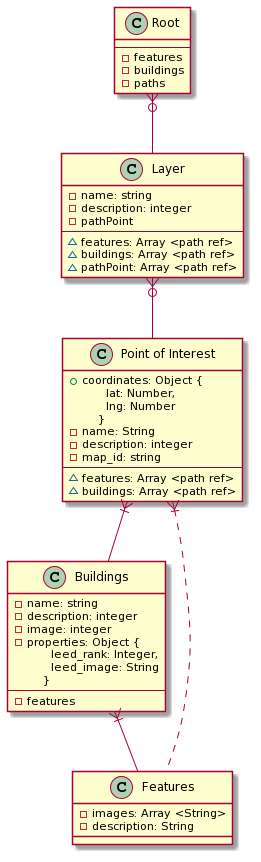

The diagram above was rendered by PlantUML. Its source (embedded in the PNG):
@startuml
class "Root" as root  {
  --
  - features
  - buildings
  - paths
}

class "Buildings" as buildings {
  - name: string
  - description: integer
  - image: integer
  - properties: Object {\n      leed_rank: Integer,\n      leed_image: String\n    }
  --
  - features
}

class "Features" as features {
  - images: Array <String>
  - description: String
}

class "Layer" as layer {
  - name: string
  - description: integer
  - pathPoint
  --
  ~ features: Array <path ref>
  ~ buildings: Array <path ref>
  ~ pathPoint: Array <path ref>
}

class "Point of Interest" as pointInterest {
  + coordinates: Object {\n      lat: Number,\n      lng: Number\n    }
 - name: String
 - description: integer
   - map_id: string
 --
 ~ features: Array <path ref>
 ~ buildings: Array <path ref>
}

root }o-- layer
layer }o-- pointInterest
pointInterest }|-[dashed]- features
pointInterest }|-- buildings
buildings }|-- features
@enduml